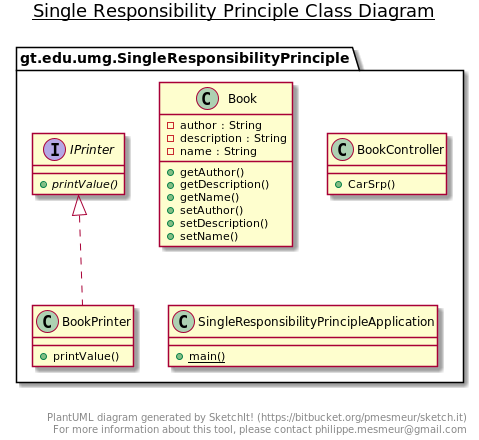

The diagram above was rendered by PlantUML. Its source (embedded in the PNG):
@startuml

title __Single Responsibility Principle Class Diagram__\n

      class gt.edu.umg.SingleResponsibilityPrinciple.Book {
          - author : String
          - description : String
          - name : String
          + getAuthor()
          + getDescription()
          + getName()
          + setAuthor()
          + setDescription()
          + setName()
      }

      class gt.edu.umg.SingleResponsibilityPrinciple.BookController {
          + CarSrp()
      }


      class gt.edu.umg.SingleResponsibilityPrinciple.BookPrinter {
          + printValue()
      }


      interface gt.edu.umg.SingleResponsibilityPrinciple.IPrinter {
          {abstract} + printValue()
      }
  

      class gt.edu.umg.SingleResponsibilityPrinciple.SingleResponsibilityPrincipleApplication {
          {static} + main()
      }


  gt.edu.umg.SingleResponsibilityPrinciple.BookPrinter .up.|> gt.edu.umg.SingleResponsibilityPrinciple.IPrinter


right footer


PlantUML diagram generated by SketchIt! (https://bitbucket.org/pmesmeur/sketch.it)
For more information about this tool, please contact philippe.mesmeur@gmail.com
endfooter

@enduml